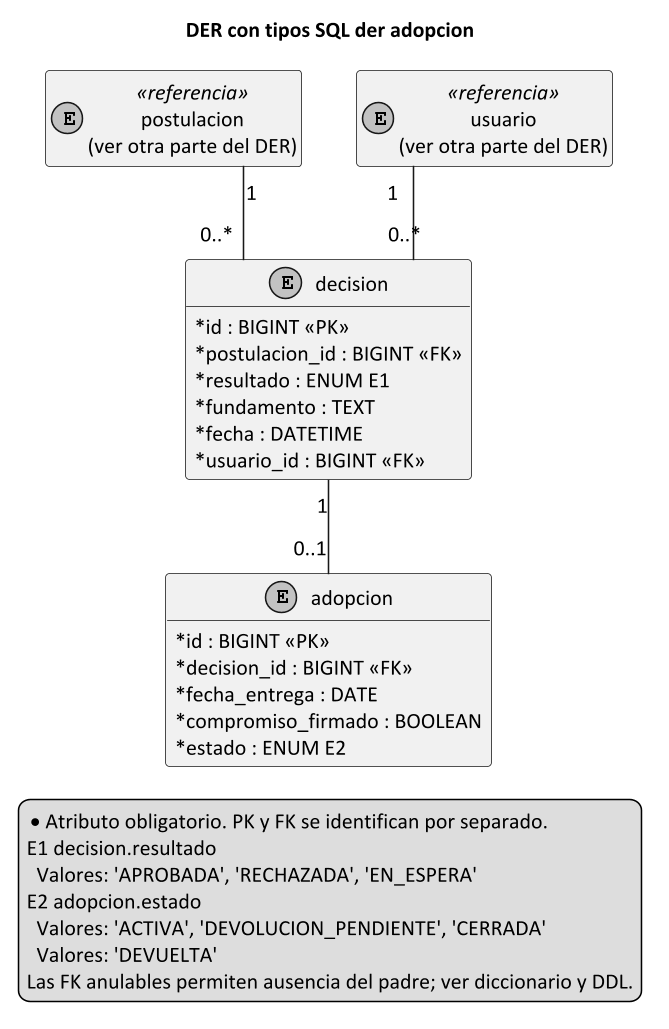

The diagram above was rendered by PlantUML. Its source (embedded in the PNG):
@startuml
title DER con tipos SQL der adopcion
skinparam monochrome true
skinparam shadowing false
skinparam classAttributeIconSize 0
skinparam defaultFontName Calibri
skinparam defaultFontSize 14
skinparam dpi 150
hide empty members
top to bottom direction
skinparam linetype ortho
entity "decision" as decision {
 * id : BIGINT <<PK>>
 * postulacion_id : BIGINT <<FK>>
 * resultado : ENUM E1
 * fundamento : TEXT
 * fecha : DATETIME
 * usuario_id : BIGINT <<FK>>
}
entity "adopcion" as adopcion {
 * id : BIGINT <<PK>>
 * decision_id : BIGINT <<FK>>
 * fecha_entrega : DATE
 * compromiso_firmado : BOOLEAN
 * estado : ENUM E2
}
entity "postulacion\n(ver otra parte del DER)" as postulacion <<referencia>>
postulacion "1" -- "0..*" decision
entity "usuario\n(ver otra parte del DER)" as usuario <<referencia>>
usuario "1" -- "0..*" decision
decision "1" -- "0..1" adopcion
legend bottom
* Atributo obligatorio. PK y FK se identifican por separado.
E1 decision.resultado
  Valores: 'APROBADA', 'RECHAZADA', 'EN_ESPERA'
E2 adopcion.estado
  Valores: 'ACTIVA', 'DEVOLUCION_PENDIENTE', 'CERRADA'
  Valores: 'DEVUELTA'
Las FK anulables permiten ausencia del padre; ver diccionario y DDL.
endlegend
@enduml